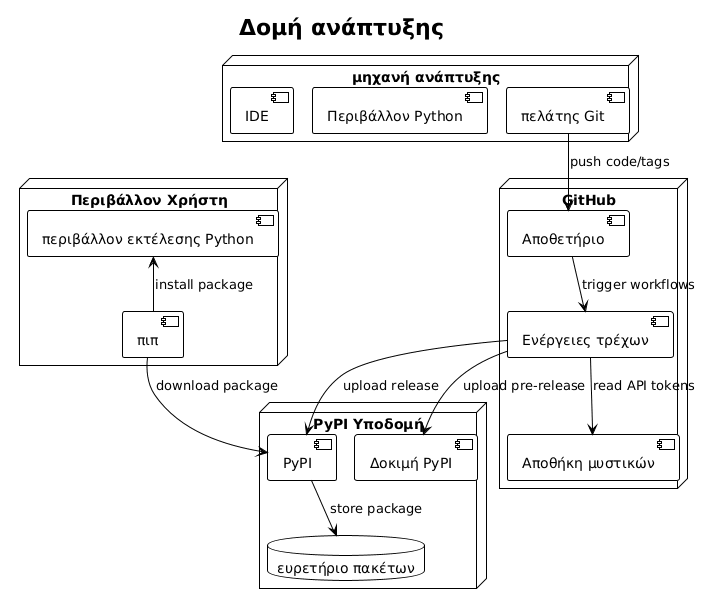

The diagram above was rendered by PlantUML. Its source (embedded in the PNG):
@startuml







<style>
  root {
    BackgroundColor white
    FontColor black
    FontName Verdana
    HyperLinkColor blue
    LineColor black
    LineThickness 1
    Margin 5
  }
  document {
    caption {
      LineThickness 0
    }
    footer {
      LineThickness 0
    }
    header {
      LineThickness 0
    }
    title {
      FontSize 22
      LineThickness 0
    }
  }
  node {
    MaximumWidth 300
  }
</style>

skinparam ArrowLollipopColor black
skinparam BackgroundColor white
skinparam DefaultFontName Verdana
skinparam DefaultMonospacedFontName Courier
skinparam LifelineStrategy nosolid
skinparam ParticipantPadding 10
skinparam SequenceLifeLineBorderColor black
skinparam Shadowing false
skinparam UseBetaStyle true

skinparam Activity {
  BackgroundColor white
  BarColor black
  BorderColor black
  FontColor black
  FontName Verdana
}
skinparam Boundary {
  FontColor black
}
skinparam Box {
  Padding 5
}
skinparam CircledCharacter {
  FontColor black
  FontName Courier
  Radius 9
}
skinparam Class {
  BackgroundColor white
  BorderColor black
  FontColor black
  FontName Verdana
}
skinparam ClassAttribute {
  FontColor black
  FontName Verdana
}
skinparam ClassStereotype {
  FontColor black
  FontName Verdana
}
skinparam Footer {
  FontColor black
  FontName Verdana
}
skinparam Header {
  FontColor black
  FontName Verdana
}
skinparam Hyperlink {
  Color blue
}
skinparam IconPackage {
  Color black
  BackgroundColor white
}
skinparam IconPrivate {
  Color black
  BackgroundColor white
}
skinparam IconProtected {
  Color black
  BackgroundColor white
}
skinparam IconPublic {
  Color black
  BackgroundColor white
}
skinparam Note {
  FontColor black
  FontName Verdana
}
skinparam Object {
  BorderColor black
}
skinparam Package {
  BorderColor black
  FontColor black
  FontName Verdana
}
skinparam State {
  BackgroundColor white
  BorderColor black
}
skinparam StereotypeA {
  BackgroundColor white
  BorderColor black
}
skinparam StereotypeC {
  BackgroundColor white
  BorderColor black
}
skinparam StereotypeE {
  BackgroundColor white
  BorderColor black
}
skinparam StereotypeI {
  BackgroundColor white
  BorderColor black
}
skinparam StereotypeN {
  BackgroundColor white
  BorderColor black
}
skinparam UseCaseStereoType {
  FontColor black
  FontName Verdana
}
title Δομή ανάπτυξης
node "GitHub" {
  component "Αποθετήριο" as repo
  component "Ενέργειες τρέχων" as runner
  component "Αποθήκη μυστικών" as secrets
}

node "PyPI Υποδομή" {
  component "PyPI" as pypi
  component "Δοκιμή PyPI" as testpypi
  database "ευρετήριο πακέτων" as index
}

node "μηχανή ανάπτυξης" {
  component "πελάτης Git" as git
  component "Περιβάλλον Python" as python
  component "IDE" as ide
}

node "Περιβάλλον Χρήστη" {
  component "πιπ" as pip_client
  component "περιβάλλον εκτέλεσης Python" as py_runtime
}

git --> repo : push code/tags
repo --> runner : trigger workflows
runner --> secrets : read API tokens
runner --> testpypi : upload pre-release
runner --> pypi : upload release
pypi --> index : store package
pip_client --> pypi : download package
py_runtime <-- pip_client : install package

@enduml